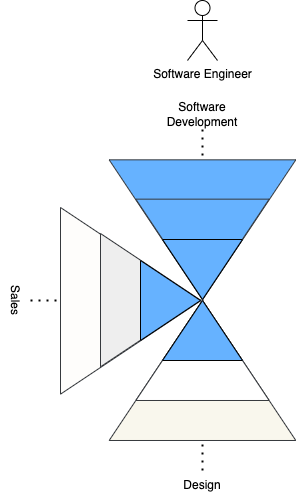

The diagram above was exported from draw.io. Its source (the exported page's mxGraphModel, read from the mxfile embedded in the PNG):
<mxGraphModel dx="1515" dy="650" grid="1" gridSize="10" guides="1" tooltips="1" connect="1" arrows="1" fold="1" page="1" pageScale="1" pageWidth="827" pageHeight="1169" math="0" shadow="0">
  <root>
    <mxCell id="0" />
    <mxCell id="1" parent="0" />
    <mxCell id="m08fKiuPQdwAzjR5jR6g-45" value="" style="group;rotation=-180;fillColor=default;container=0;" parent="1" vertex="1" connectable="0">
      <mxGeometry x="222.99999999999994" y="489" width="269.99" height="170.01" as="geometry" />
    </mxCell>
    <mxCell id="m08fKiuPQdwAzjR5jR6g-51" value="Software Development" style="text;html=1;align=center;verticalAlign=middle;whiteSpace=wrap;rounded=0;" parent="1" vertex="1">
      <mxGeometry x="370" y="459" width="60" height="30" as="geometry" />
    </mxCell>
    <mxCell id="m08fKiuPQdwAzjR5jR6g-52" value="Design" style="text;html=1;align=center;verticalAlign=middle;whiteSpace=wrap;rounded=0;" parent="1" vertex="1">
      <mxGeometry x="370" y="830" width="60" height="30" as="geometry" />
    </mxCell>
    <mxCell id="m08fKiuPQdwAzjR5jR6g-46" value="" style="endArrow=none;dashed=1;html=1;dashPattern=1 3;strokeWidth=2;rounded=0;entryX=1;entryY=0.5;entryDx=0;entryDy=0;" parent="1" target="m08fKiuPQdwAzjR5jR6g-50" edge="1">
      <mxGeometry width="50" height="50" relative="1" as="geometry">
        <mxPoint x="399.99999999999994" y="489" as="sourcePoint" />
        <mxPoint x="399.99999999999994" y="679" as="targetPoint" />
      </mxGeometry>
    </mxCell>
    <mxCell id="m08fKiuPQdwAzjR5jR6g-47" value="" style="group;rotation=-180;fillColor=default;" parent="1" vertex="1" connectable="0">
      <mxGeometry x="222.99999999999994" y="519" width="269.99" height="140" as="geometry" />
    </mxCell>
    <mxCell id="m08fKiuPQdwAzjR5jR6g-48" value="" style="triangle;whiteSpace=wrap;html=1;rotation=-270;fillColor=#66B2FF;strokeColor=#36393d;" parent="m08fKiuPQdwAzjR5jR6g-47" vertex="1">
      <mxGeometry x="107" y="-23" width="140" height="186.66" as="geometry" />
    </mxCell>
    <mxCell id="m08fKiuPQdwAzjR5jR6g-49" value="" style="triangle;whiteSpace=wrap;html=1;rotation=-270;fillColor=#66B2FF;strokeColor=#36393d;" parent="m08fKiuPQdwAzjR5jR6g-47" vertex="1">
      <mxGeometry x="127" y="23" width="100" height="133.33" as="geometry" />
    </mxCell>
    <mxCell id="m08fKiuPQdwAzjR5jR6g-50" value="" style="triangle;whiteSpace=wrap;html=1;rotation=-270;fillColor=#66B2FF;" parent="m08fKiuPQdwAzjR5jR6g-47" vertex="1">
      <mxGeometry x="147" y="70" width="60" height="80" as="geometry" />
    </mxCell>
    <mxCell id="m08fKiuPQdwAzjR5jR6g-17" value="" style="endArrow=none;dashed=1;html=1;dashPattern=1 3;strokeWidth=2;rounded=0;entryX=1;entryY=0.5;entryDx=0;entryDy=0;" parent="1" target="m08fKiuPQdwAzjR5jR6g-8" edge="1">
      <mxGeometry width="50" height="50" relative="1" as="geometry">
        <mxPoint x="400" y="830" as="sourcePoint" />
        <mxPoint x="400" y="640" as="targetPoint" />
      </mxGeometry>
    </mxCell>
    <mxCell id="m08fKiuPQdwAzjR5jR6g-11" value="" style="triangle;whiteSpace=wrap;html=1;rotation=-90;fillColor=#f9f7ed;strokeColor=#36393d;" parent="1" vertex="1">
      <mxGeometry x="330" y="636.66" width="140" height="186.66" as="geometry" />
    </mxCell>
    <mxCell id="m08fKiuPQdwAzjR5jR6g-10" value="" style="triangle;whiteSpace=wrap;html=1;rotation=-90;fillColor=#ffffff;strokeColor=#36393d;" parent="1" vertex="1">
      <mxGeometry x="350" y="643.33" width="100" height="133.33" as="geometry" />
    </mxCell>
    <mxCell id="m08fKiuPQdwAzjR5jR6g-8" value="" style="triangle;whiteSpace=wrap;html=1;rotation=-90;fillColor=#66B2FF;" parent="1" vertex="1">
      <mxGeometry x="370" y="650" width="60" height="80" as="geometry" />
    </mxCell>
    <mxCell id="m08fKiuPQdwAzjR5jR6g-75" value="Software Engineer" style="shape=umlActor;verticalLabelPosition=bottom;verticalAlign=top;html=1;outlineConnect=0;" parent="1" vertex="1">
      <mxGeometry x="385" y="360" width="30" height="60" as="geometry" />
    </mxCell>
    <mxCell id="Kzgyj1Ew4HGuMZkhABNa-6" value="" style="group;rotation=90;" vertex="1" connectable="0" parent="1">
      <mxGeometry x="204.99999999999994" y="560" width="186.65999999999997" height="200.01" as="geometry" />
    </mxCell>
    <mxCell id="Kzgyj1Ew4HGuMZkhABNa-1" value="Sales" style="text;html=1;align=center;verticalAlign=middle;whiteSpace=wrap;rounded=0;rotation=90;" vertex="1" parent="Kzgyj1Ew4HGuMZkhABNa-6">
      <mxGeometry x="-22" y="85" width="60" height="30" as="geometry" />
    </mxCell>
    <mxCell id="Kzgyj1Ew4HGuMZkhABNa-2" value="" style="endArrow=none;dashed=1;html=1;dashPattern=1 3;strokeWidth=2;rounded=0;entryX=1;entryY=0.5;entryDx=0;entryDy=0;" edge="1" parent="Kzgyj1Ew4HGuMZkhABNa-6" target="Kzgyj1Ew4HGuMZkhABNa-5">
      <mxGeometry width="50" height="50" relative="1" as="geometry">
        <mxPoint x="23" y="100" as="sourcePoint" />
        <mxPoint x="213" y="100" as="targetPoint" />
      </mxGeometry>
    </mxCell>
    <mxCell id="Kzgyj1Ew4HGuMZkhABNa-3" value="" style="triangle;whiteSpace=wrap;html=1;rotation=0;fillColor=#FEFDFB;strokeColor=#36393d;" vertex="1" parent="Kzgyj1Ew4HGuMZkhABNa-6">
      <mxGeometry x="53" y="7" width="140" height="186.66" as="geometry" />
    </mxCell>
    <mxCell id="Kzgyj1Ew4HGuMZkhABNa-4" value="" style="triangle;whiteSpace=wrap;html=1;rotation=0;fillColor=#eeeeee;strokeColor=#36393d;" vertex="1" parent="Kzgyj1Ew4HGuMZkhABNa-6">
      <mxGeometry x="93" y="33" width="100" height="133.33" as="geometry" />
    </mxCell>
    <mxCell id="Kzgyj1Ew4HGuMZkhABNa-5" value="" style="triangle;whiteSpace=wrap;html=1;rotation=0;fillColor=#66B2FF;" vertex="1" parent="Kzgyj1Ew4HGuMZkhABNa-6">
      <mxGeometry x="133" y="60" width="60" height="80" as="geometry" />
    </mxCell>
  </root>
</mxGraphModel>